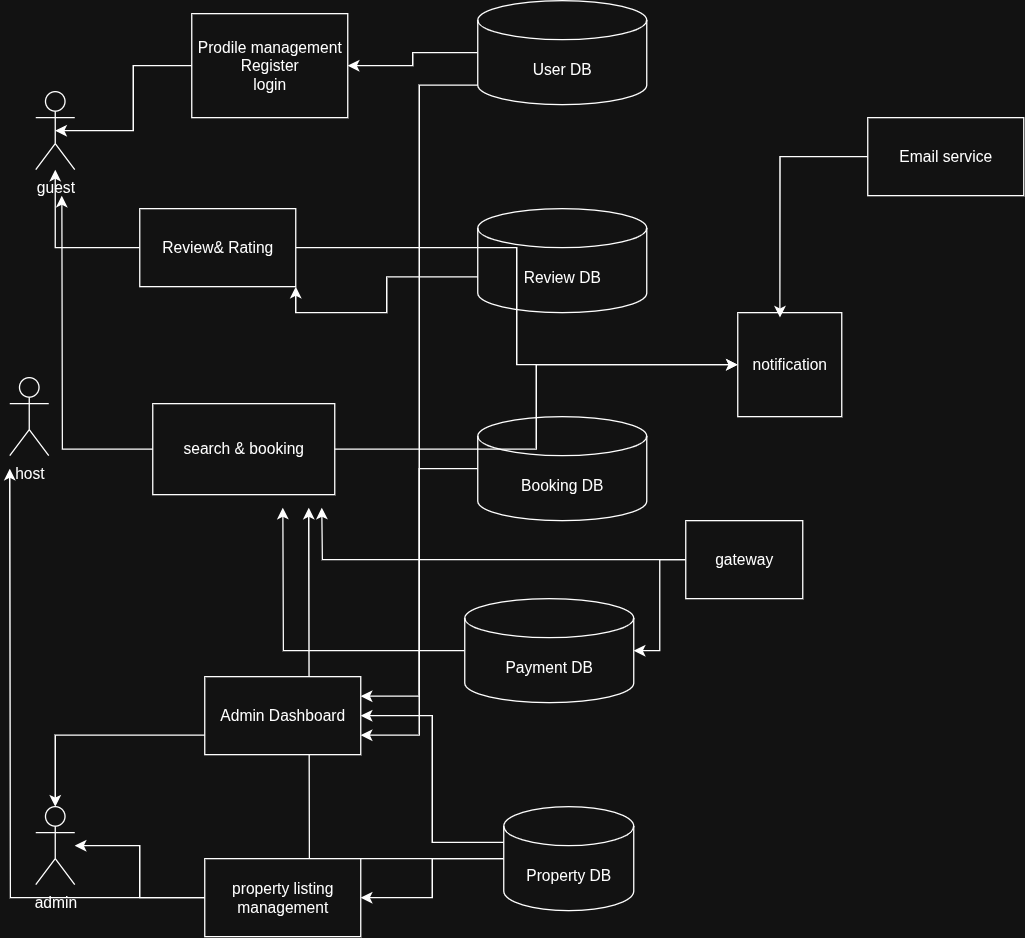

The diagram above was exported from draw.io. Its source (the exported page's mxGraphModel, read from the mxfile embedded in the PNG):
<mxGraphModel dx="1426" dy="825" grid="1" gridSize="10" guides="1" tooltips="1" connect="1" arrows="1" fold="1" page="1" pageScale="1" pageWidth="827" pageHeight="1169" math="0" shadow="0">
  <root>
    <mxCell id="0" />
    <mxCell id="1" parent="0" />
    <mxCell id="qT9D27BAOR58tlAYgqy7-26" style="edgeStyle=orthogonalEdgeStyle;rounded=0;orthogonalLoop=1;jettySize=auto;html=1;entryX=1;entryY=0.5;entryDx=0;entryDy=0;" edge="1" parent="1" source="qT9D27BAOR58tlAYgqy7-1" target="qT9D27BAOR58tlAYgqy7-12">
      <mxGeometry relative="1" as="geometry" />
    </mxCell>
    <mxCell id="qT9D27BAOR58tlAYgqy7-30" style="edgeStyle=orthogonalEdgeStyle;rounded=0;orthogonalLoop=1;jettySize=auto;html=1;exitX=0;exitY=1;exitDx=0;exitDy=-15;exitPerimeter=0;entryX=1;entryY=0.25;entryDx=0;entryDy=0;" edge="1" parent="1" source="qT9D27BAOR58tlAYgqy7-1" target="qT9D27BAOR58tlAYgqy7-20">
      <mxGeometry relative="1" as="geometry" />
    </mxCell>
    <mxCell id="qT9D27BAOR58tlAYgqy7-1" value="User DB" style="shape=cylinder3;whiteSpace=wrap;html=1;boundedLbl=1;backgroundOutline=1;size=15;" vertex="1" parent="1">
      <mxGeometry x="380" y="60" width="130" height="80" as="geometry" />
    </mxCell>
    <mxCell id="qT9D27BAOR58tlAYgqy7-39" style="edgeStyle=orthogonalEdgeStyle;rounded=0;orthogonalLoop=1;jettySize=auto;html=1;exitX=0;exitY=0;exitDx=0;exitDy=52.5;exitPerimeter=0;entryX=1;entryY=1;entryDx=0;entryDy=0;" edge="1" parent="1" source="qT9D27BAOR58tlAYgqy7-6" target="qT9D27BAOR58tlAYgqy7-18">
      <mxGeometry relative="1" as="geometry" />
    </mxCell>
    <mxCell id="qT9D27BAOR58tlAYgqy7-6" value="Review DB" style="shape=cylinder3;whiteSpace=wrap;html=1;boundedLbl=1;backgroundOutline=1;size=15;" vertex="1" parent="1">
      <mxGeometry x="380" y="220" width="130" height="80" as="geometry" />
    </mxCell>
    <mxCell id="qT9D27BAOR58tlAYgqy7-31" style="edgeStyle=orthogonalEdgeStyle;rounded=0;orthogonalLoop=1;jettySize=auto;html=1;exitX=0;exitY=0.5;exitDx=0;exitDy=0;exitPerimeter=0;entryX=1;entryY=0.75;entryDx=0;entryDy=0;" edge="1" parent="1" source="qT9D27BAOR58tlAYgqy7-8" target="qT9D27BAOR58tlAYgqy7-20">
      <mxGeometry relative="1" as="geometry" />
    </mxCell>
    <mxCell id="qT9D27BAOR58tlAYgqy7-8" value="Booking DB" style="shape=cylinder3;whiteSpace=wrap;html=1;boundedLbl=1;backgroundOutline=1;size=15;" vertex="1" parent="1">
      <mxGeometry x="380" y="380" width="130" height="80" as="geometry" />
    </mxCell>
    <mxCell id="qT9D27BAOR58tlAYgqy7-29" style="edgeStyle=orthogonalEdgeStyle;rounded=0;orthogonalLoop=1;jettySize=auto;html=1;entryX=1;entryY=0.5;entryDx=0;entryDy=0;" edge="1" parent="1" source="qT9D27BAOR58tlAYgqy7-9" target="qT9D27BAOR58tlAYgqy7-21">
      <mxGeometry relative="1" as="geometry" />
    </mxCell>
    <mxCell id="qT9D27BAOR58tlAYgqy7-32" style="edgeStyle=orthogonalEdgeStyle;rounded=0;orthogonalLoop=1;jettySize=auto;html=1;exitX=0;exitY=0;exitDx=0;exitDy=27.5;exitPerimeter=0;entryX=1;entryY=0.5;entryDx=0;entryDy=0;" edge="1" parent="1" source="qT9D27BAOR58tlAYgqy7-9" target="qT9D27BAOR58tlAYgqy7-20">
      <mxGeometry relative="1" as="geometry">
        <mxPoint x="340" y="660" as="targetPoint" />
      </mxGeometry>
    </mxCell>
    <mxCell id="qT9D27BAOR58tlAYgqy7-35" style="edgeStyle=orthogonalEdgeStyle;rounded=0;orthogonalLoop=1;jettySize=auto;html=1;" edge="1" parent="1" source="qT9D27BAOR58tlAYgqy7-9">
      <mxGeometry relative="1" as="geometry">
        <mxPoint x="250" y="450" as="targetPoint" />
      </mxGeometry>
    </mxCell>
    <mxCell id="qT9D27BAOR58tlAYgqy7-9" value="Property DB" style="shape=cylinder3;whiteSpace=wrap;html=1;boundedLbl=1;backgroundOutline=1;size=15;" vertex="1" parent="1">
      <mxGeometry x="400" y="680" width="100" height="80" as="geometry" />
    </mxCell>
    <mxCell id="qT9D27BAOR58tlAYgqy7-51" style="edgeStyle=orthogonalEdgeStyle;rounded=0;orthogonalLoop=1;jettySize=auto;html=1;exitX=0;exitY=0.5;exitDx=0;exitDy=0;exitPerimeter=0;" edge="1" parent="1" source="qT9D27BAOR58tlAYgqy7-10">
      <mxGeometry relative="1" as="geometry">
        <mxPoint x="230" y="450" as="targetPoint" />
      </mxGeometry>
    </mxCell>
    <mxCell id="qT9D27BAOR58tlAYgqy7-10" value="Payment DB" style="shape=cylinder3;whiteSpace=wrap;html=1;boundedLbl=1;backgroundOutline=1;size=15;" vertex="1" parent="1">
      <mxGeometry x="370" y="520" width="130" height="80" as="geometry" />
    </mxCell>
    <mxCell id="qT9D27BAOR58tlAYgqy7-12" value="Prodile management&lt;br&gt;Register&lt;br&gt;login" style="rounded=0;whiteSpace=wrap;html=1;" vertex="1" parent="1">
      <mxGeometry x="160" y="70" width="120" height="80" as="geometry" />
    </mxCell>
    <mxCell id="qT9D27BAOR58tlAYgqy7-38" style="edgeStyle=orthogonalEdgeStyle;rounded=0;orthogonalLoop=1;jettySize=auto;html=1;entryX=0;entryY=0.5;entryDx=0;entryDy=0;" edge="1" parent="1" source="qT9D27BAOR58tlAYgqy7-18" target="qT9D27BAOR58tlAYgqy7-22">
      <mxGeometry relative="1" as="geometry" />
    </mxCell>
    <mxCell id="qT9D27BAOR58tlAYgqy7-49" style="edgeStyle=orthogonalEdgeStyle;rounded=0;orthogonalLoop=1;jettySize=auto;html=1;" edge="1" parent="1" source="qT9D27BAOR58tlAYgqy7-18" target="qT9D27BAOR58tlAYgqy7-40">
      <mxGeometry relative="1" as="geometry" />
    </mxCell>
    <mxCell id="qT9D27BAOR58tlAYgqy7-18" value="Review&amp;amp; Rating" style="rounded=0;whiteSpace=wrap;html=1;" vertex="1" parent="1">
      <mxGeometry x="120" y="220" width="120" height="60" as="geometry" />
    </mxCell>
    <mxCell id="qT9D27BAOR58tlAYgqy7-37" style="edgeStyle=orthogonalEdgeStyle;rounded=0;orthogonalLoop=1;jettySize=auto;html=1;exitX=1;exitY=0.5;exitDx=0;exitDy=0;" edge="1" parent="1" source="qT9D27BAOR58tlAYgqy7-19" target="qT9D27BAOR58tlAYgqy7-22">
      <mxGeometry relative="1" as="geometry" />
    </mxCell>
    <mxCell id="qT9D27BAOR58tlAYgqy7-47" style="edgeStyle=orthogonalEdgeStyle;rounded=0;orthogonalLoop=1;jettySize=auto;html=1;" edge="1" parent="1" source="qT9D27BAOR58tlAYgqy7-19">
      <mxGeometry relative="1" as="geometry">
        <mxPoint x="60" y="210" as="targetPoint" />
      </mxGeometry>
    </mxCell>
    <mxCell id="qT9D27BAOR58tlAYgqy7-19" value="search &amp;amp; booking" style="rounded=0;whiteSpace=wrap;html=1;" vertex="1" parent="1">
      <mxGeometry x="130" y="370" width="140" height="70" as="geometry" />
    </mxCell>
    <mxCell id="qT9D27BAOR58tlAYgqy7-44" style="edgeStyle=orthogonalEdgeStyle;rounded=0;orthogonalLoop=1;jettySize=auto;html=1;exitX=0;exitY=0.75;exitDx=0;exitDy=0;" edge="1" parent="1" source="qT9D27BAOR58tlAYgqy7-20" target="qT9D27BAOR58tlAYgqy7-42">
      <mxGeometry relative="1" as="geometry" />
    </mxCell>
    <mxCell id="qT9D27BAOR58tlAYgqy7-20" value="Admin Dashboard" style="rounded=0;whiteSpace=wrap;html=1;" vertex="1" parent="1">
      <mxGeometry x="170" y="580" width="120" height="60" as="geometry" />
    </mxCell>
    <mxCell id="qT9D27BAOR58tlAYgqy7-43" style="edgeStyle=orthogonalEdgeStyle;rounded=0;orthogonalLoop=1;jettySize=auto;html=1;" edge="1" parent="1" source="qT9D27BAOR58tlAYgqy7-21" target="qT9D27BAOR58tlAYgqy7-42">
      <mxGeometry relative="1" as="geometry" />
    </mxCell>
    <mxCell id="qT9D27BAOR58tlAYgqy7-50" style="edgeStyle=orthogonalEdgeStyle;rounded=0;orthogonalLoop=1;jettySize=auto;html=1;" edge="1" parent="1" source="qT9D27BAOR58tlAYgqy7-21">
      <mxGeometry relative="1" as="geometry">
        <mxPoint x="20" y="420" as="targetPoint" />
      </mxGeometry>
    </mxCell>
    <mxCell id="qT9D27BAOR58tlAYgqy7-21" value="property listing management" style="rounded=0;whiteSpace=wrap;html=1;" vertex="1" parent="1">
      <mxGeometry x="170" y="720" width="120" height="60" as="geometry" />
    </mxCell>
    <mxCell id="qT9D27BAOR58tlAYgqy7-22" value="notification" style="whiteSpace=wrap;html=1;aspect=fixed;" vertex="1" parent="1">
      <mxGeometry x="580" y="300" width="80" height="80" as="geometry" />
    </mxCell>
    <mxCell id="qT9D27BAOR58tlAYgqy7-23" value="Email service" style="rounded=0;whiteSpace=wrap;html=1;" vertex="1" parent="1">
      <mxGeometry x="680" y="150" width="120" height="60" as="geometry" />
    </mxCell>
    <mxCell id="qT9D27BAOR58tlAYgqy7-34" style="edgeStyle=orthogonalEdgeStyle;rounded=0;orthogonalLoop=1;jettySize=auto;html=1;exitX=0;exitY=0.5;exitDx=0;exitDy=0;" edge="1" parent="1" source="qT9D27BAOR58tlAYgqy7-24">
      <mxGeometry relative="1" as="geometry">
        <mxPoint x="260" y="450" as="targetPoint" />
      </mxGeometry>
    </mxCell>
    <mxCell id="qT9D27BAOR58tlAYgqy7-36" style="edgeStyle=orthogonalEdgeStyle;rounded=0;orthogonalLoop=1;jettySize=auto;html=1;" edge="1" parent="1" source="qT9D27BAOR58tlAYgqy7-24" target="qT9D27BAOR58tlAYgqy7-10">
      <mxGeometry relative="1" as="geometry" />
    </mxCell>
    <mxCell id="qT9D27BAOR58tlAYgqy7-24" value="gateway" style="rounded=0;whiteSpace=wrap;html=1;" vertex="1" parent="1">
      <mxGeometry x="540" y="460" width="90" height="60" as="geometry" />
    </mxCell>
    <mxCell id="qT9D27BAOR58tlAYgqy7-25" style="edgeStyle=orthogonalEdgeStyle;rounded=0;orthogonalLoop=1;jettySize=auto;html=1;entryX=0.406;entryY=0.047;entryDx=0;entryDy=0;entryPerimeter=0;" edge="1" parent="1" source="qT9D27BAOR58tlAYgqy7-23" target="qT9D27BAOR58tlAYgqy7-22">
      <mxGeometry relative="1" as="geometry" />
    </mxCell>
    <mxCell id="qT9D27BAOR58tlAYgqy7-40" value="guest" style="shape=umlActor;verticalLabelPosition=bottom;verticalAlign=top;html=1;outlineConnect=0;" vertex="1" parent="1">
      <mxGeometry x="40" y="130" width="30" height="60" as="geometry" />
    </mxCell>
    <mxCell id="qT9D27BAOR58tlAYgqy7-41" value="host" style="shape=umlActor;verticalLabelPosition=bottom;verticalAlign=top;html=1;outlineConnect=0;" vertex="1" parent="1">
      <mxGeometry x="20" y="350" width="30" height="60" as="geometry" />
    </mxCell>
    <mxCell id="qT9D27BAOR58tlAYgqy7-42" value="admin" style="shape=umlActor;verticalLabelPosition=bottom;verticalAlign=top;html=1;outlineConnect=0;" vertex="1" parent="1">
      <mxGeometry x="40" y="680" width="30" height="60" as="geometry" />
    </mxCell>
    <mxCell id="qT9D27BAOR58tlAYgqy7-48" style="edgeStyle=orthogonalEdgeStyle;rounded=0;orthogonalLoop=1;jettySize=auto;html=1;entryX=0.5;entryY=0.5;entryDx=0;entryDy=0;entryPerimeter=0;" edge="1" parent="1" source="qT9D27BAOR58tlAYgqy7-12" target="qT9D27BAOR58tlAYgqy7-40">
      <mxGeometry relative="1" as="geometry" />
    </mxCell>
  </root>
</mxGraphModel>